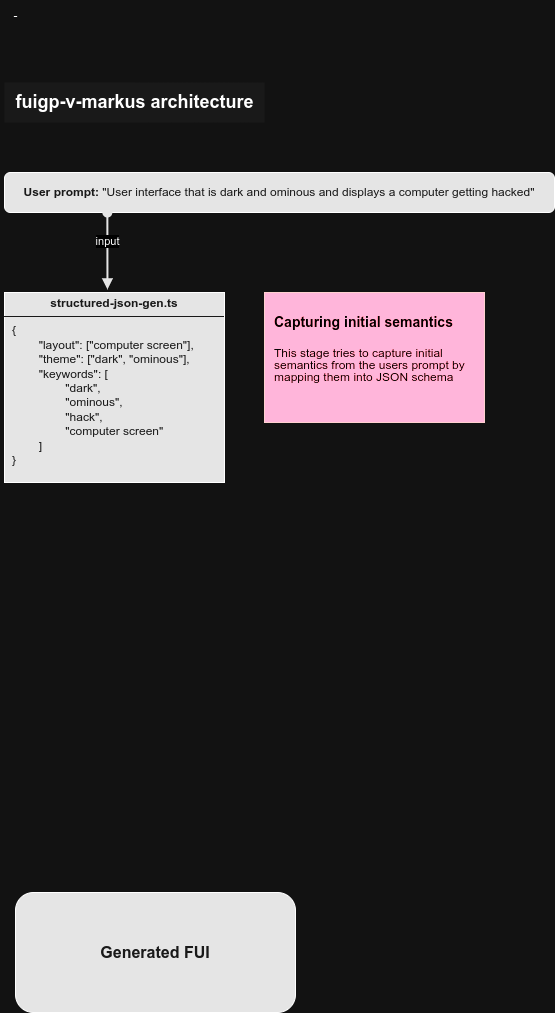

The diagram above was exported from draw.io. Its source (the exported page's mxGraphModel, read from the mxfile embedded in the PNG):
<mxGraphModel dx="1434" dy="759" grid="1" gridSize="10" guides="1" tooltips="1" connect="1" arrows="1" fold="1" page="1" pageScale="1" pageWidth="827" pageHeight="1169" math="0" shadow="0">
  <root>
    <mxCell id="WIyWlLk6GJQsqaUBKTNV-0" />
    <mxCell id="WIyWlLk6GJQsqaUBKTNV-1" parent="WIyWlLk6GJQsqaUBKTNV-0" />
    <mxCell id="WIyWlLk6GJQsqaUBKTNV-3" value="&lt;b&gt;User prompt:&lt;/b&gt;&amp;nbsp;&lt;span style=&quot;text-wrap-mode: nowrap;&quot;&gt;&quot;User interface that is dark and ominous and displays a computer getting hacked&quot;&lt;/span&gt;" style="rounded=1;whiteSpace=wrap;html=1;fontSize=12;glass=0;strokeWidth=1;shadow=0;align=center;fillColor=#1A1A1A;fontColor=#E6E6E6;labelBorderColor=none;" parent="WIyWlLk6GJQsqaUBKTNV-1" vertex="1">
      <mxGeometry x="139" y="200" width="550" height="40" as="geometry" />
    </mxCell>
    <mxCell id="WIyWlLk6GJQsqaUBKTNV-11" value="&lt;font style=&quot;font-size: 16px;&quot;&gt;&lt;b&gt;Generated FUI&lt;/b&gt;&lt;/font&gt;" style="rounded=1;whiteSpace=wrap;html=1;fontSize=12;glass=0;strokeWidth=1;shadow=0;fillStyle=solid;fillColor=#1A1A1A;fontColor=#E6E6E6;" parent="WIyWlLk6GJQsqaUBKTNV-1" vertex="1">
      <mxGeometry x="150" y="920" width="280" height="120" as="geometry" />
    </mxCell>
    <mxCell id="if9IzrzMUhtBcB4d1U0J-5" value="&lt;h1 style=&quot;margin-top: 0px; line-height: 100%;&quot;&gt;&lt;font style=&quot;line-height: 100%; font-size: 14px;&quot;&gt;Capturing initial semantics&lt;/font&gt;&lt;/h1&gt;&lt;p style=&quot;line-height: 100%;&quot;&gt;This stage tries to capture initial semantics from the users prompt by mapping them into JSON schema&amp;nbsp;&lt;/p&gt;" style="text;html=1;whiteSpace=wrap;overflow=hidden;rounded=0;fillColor=#a20025;fontColor=#ffffff;labelBackgroundColor=none;spacing=10;fillStyle=solid;fontFamily=Helvetica;glass=0;shadow=0;strokeColor=#6F0000;" parent="WIyWlLk6GJQsqaUBKTNV-1" vertex="1">
      <mxGeometry x="399" y="320" width="220" height="130" as="geometry" />
    </mxCell>
    <mxCell id="Mn7JN3Po8hhhXdDn2IO8-6" value="&lt;p style=&quot;margin: 4px 0px 0px; text-align: center;&quot;&gt;&lt;b style=&quot;&quot;&gt;structured-json-gen.ts&lt;/b&gt;&lt;/p&gt;&lt;hr style=&quot;border-style:solid;&quot; size=&quot;1&quot;&gt;&lt;p style=&quot;margin:0px;margin-left:8px;&quot;&gt;{&lt;/p&gt;&lt;p style=&quot;margin:0px;margin-left:8px;&quot;&gt;&lt;span style=&quot;white-space: pre;&quot;&gt;&#09;&lt;/span&gt;&quot;layout&quot;: [&quot;computer screen&quot;],&lt;br&gt;&lt;/p&gt;&lt;p style=&quot;margin:0px;margin-left:8px;&quot;&gt;&lt;span style=&quot;white-space: pre;&quot;&gt;&#09;&lt;/span&gt;&quot;theme&quot;: [&quot;dark&quot;, &quot;ominous&quot;],&lt;br&gt;&lt;/p&gt;&lt;p style=&quot;margin:0px;margin-left:8px;&quot;&gt;&lt;span style=&quot;white-space: pre;&quot;&gt;&#09;&lt;/span&gt;&quot;keywords&quot;: [&lt;/p&gt;&lt;p style=&quot;margin:0px;margin-left:8px;&quot;&gt;&lt;span style=&quot;white-space: pre;&quot;&gt;&#09;&lt;/span&gt;&lt;span style=&quot;white-space: pre;&quot;&gt;&#09;&lt;/span&gt;&quot;dark&quot;,&amp;nbsp;&lt;/p&gt;&lt;p style=&quot;margin:0px;margin-left:8px;&quot;&gt;&lt;span style=&quot;white-space: pre;&quot;&gt;&#09;&lt;/span&gt;&lt;span style=&quot;white-space: pre;&quot;&gt;&#09;&lt;/span&gt;&quot;ominous&quot;,&lt;/p&gt;&lt;p style=&quot;margin:0px;margin-left:8px;&quot;&gt;&amp;nbsp; &lt;span style=&quot;white-space: pre;&quot;&gt;&#09;&lt;/span&gt;&lt;span style=&quot;white-space: pre;&quot;&gt;&#09;&lt;/span&gt;&quot;hack&quot;,&amp;nbsp;&lt;/p&gt;&lt;p style=&quot;margin:0px;margin-left:8px;&quot;&gt;&lt;span style=&quot;white-space: pre;&quot;&gt;&#09;&lt;/span&gt;&lt;span style=&quot;white-space: pre;&quot;&gt;&#09;&lt;/span&gt;&quot;computer screen&quot;&lt;/p&gt;&lt;p style=&quot;margin:0px;margin-left:8px;&quot;&gt;&lt;span style=&quot;white-space: pre;&quot;&gt;&#09;&lt;/span&gt;]&lt;br&gt;&lt;/p&gt;&lt;p style=&quot;margin:0px;margin-left:8px;&quot;&gt;}&lt;/p&gt;" style="verticalAlign=top;align=left;overflow=fill;html=1;whiteSpace=wrap;labelBackgroundColor=none;fontColor=#E6E6E6;spacing=2;spacingLeft=7;labelBorderColor=none;fillStyle=solid;fillColor=#1A1A1A;" vertex="1" parent="WIyWlLk6GJQsqaUBKTNV-1">
      <mxGeometry x="139" y="320" width="220" height="190" as="geometry" />
    </mxCell>
    <mxCell id="Mn7JN3Po8hhhXdDn2IO8-7" value="&lt;font style=&quot;font-size: 18px;&quot;&gt;&lt;b&gt;fuigp-v-markus architecture&lt;/b&gt;&lt;/font&gt;" style="text;html=1;align=center;verticalAlign=middle;resizable=0;points=[];autosize=1;strokeColor=none;fillColor=#E6E6E6;fillStyle=solid;" vertex="1" parent="WIyWlLk6GJQsqaUBKTNV-1">
      <mxGeometry x="139" y="110" width="260" height="40" as="geometry" />
    </mxCell>
    <mxCell id="Mn7JN3Po8hhhXdDn2IO8-8" value="-" style="text;html=1;align=center;verticalAlign=middle;resizable=0;points=[];autosize=1;strokeColor=none;fillColor=none;" vertex="1" parent="WIyWlLk6GJQsqaUBKTNV-1">
      <mxGeometry x="135" y="28" width="30" height="30" as="geometry" />
    </mxCell>
    <mxCell id="Mn7JN3Po8hhhXdDn2IO8-9" value="input" style="html=1;verticalAlign=bottom;startArrow=oval;startFill=1;endArrow=block;startSize=8;curved=0;rounded=0;exitX=0.187;exitY=1;exitDx=0;exitDy=0;exitPerimeter=0;entryX=0.468;entryY=-0.016;entryDx=0;entryDy=0;entryPerimeter=0;strokeWidth=2;strokeColor=#1A1A1A;" edge="1" parent="WIyWlLk6GJQsqaUBKTNV-1" source="WIyWlLk6GJQsqaUBKTNV-3" target="Mn7JN3Po8hhhXdDn2IO8-6">
      <mxGeometry width="60" relative="1" as="geometry">
        <mxPoint x="380" y="370" as="sourcePoint" />
        <mxPoint x="440" y="370" as="targetPoint" />
      </mxGeometry>
    </mxCell>
  </root>
</mxGraphModel>